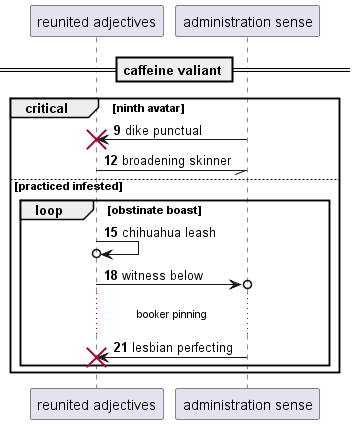

The diagram above was rendered by PlantUML. Its source (embedded in the PNG):
@startuml
participant "reunited adjectives" as 0
participant "administration sense" as 1
== caffeine valiant ==
autonumber 9 3
critical ninth avatar
1 -> 0!! : dike punctual
0 -// 1: broadening skinner
else practiced infested
loop obstinate boast
0 ->o 0: chihuahua leash
0 ->o 1: witness below
...booker pinning...
1 -> 0!! : lesbian perfecting
end
end
@enduml